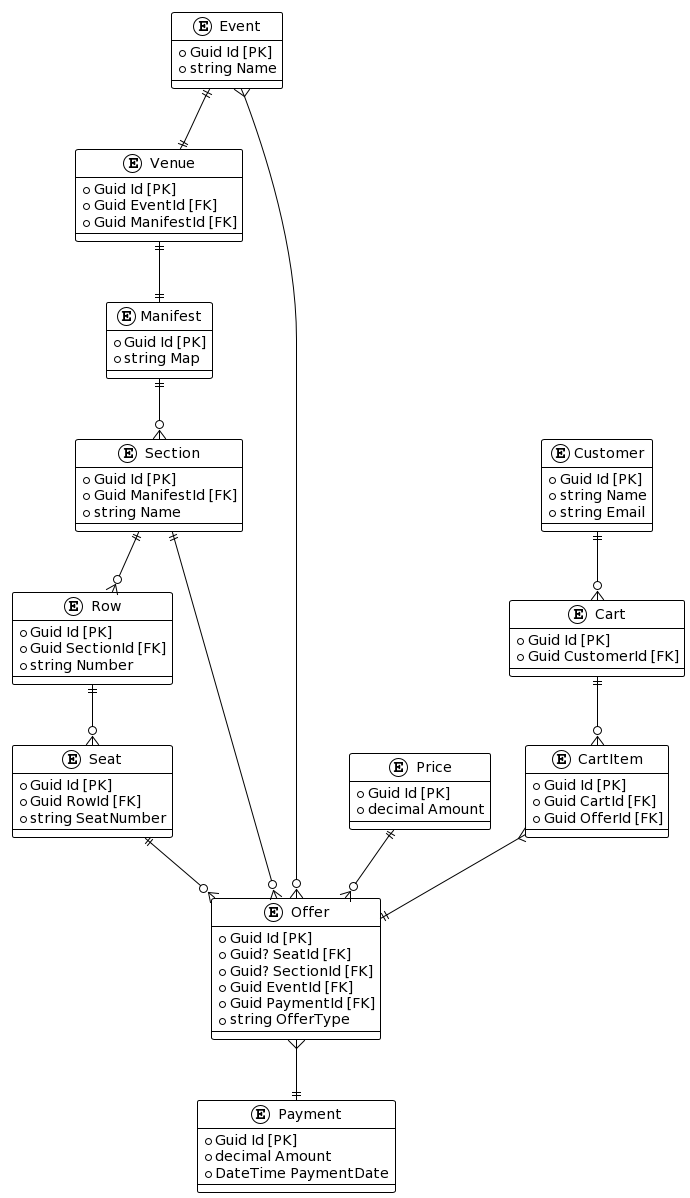

The diagram above was rendered by PlantUML. Its source (embedded in the PNG):
@startuml
!theme plain

entity Event {
  + Guid Id [PK]
  + string Name
}

entity Venue {
  + Guid Id [PK]
  + Guid EventId [FK]
  + Guid ManifestId [FK]
}

entity Manifest {
  + Guid Id [PK]
  + string Map
}

entity Section {
  + Guid Id [PK]
  + Guid ManifestId [FK]
  + string Name
}

entity Row {
  + Guid Id [PK]
  + Guid SectionId [FK]
  + string Number
}

entity Seat {
  + Guid Id [PK]
  + Guid RowId [FK]
  + string SeatNumber
}

entity Offer {
  + Guid Id [PK]
  + Guid? SeatId [FK]
  + Guid? SectionId [FK]
  + Guid EventId [FK]
  + Guid PaymentId [FK]
  + string OfferType
}

entity Price {
  + Guid Id [PK]
  + decimal Amount
}

entity Cart {
  + Guid Id [PK]
  + Guid CustomerId [FK]
}

entity CartItem {
  + Guid Id [PK]
  + Guid CartId [FK]
  + Guid OfferId [FK]
}

entity Payment {
  + Guid Id [PK]
  + decimal Amount
  + DateTime PaymentDate
}

entity Customer {
  + Guid Id [PK]
  + string Name
  + string Email
}

Event ||--|| Venue
Venue ||--|| Manifest
Manifest ||--o{ Section
Section ||--o{ Row
Row ||--o{ Seat
Seat ||--o{ Offer
Section ||--o{ Offer
Event }--o{ Offer
Offer }--|| Payment
Price ||--o{ Offer
Cart ||--o{ CartItem
CartItem }--|| Offer
Customer ||--o{ Cart
@enduml